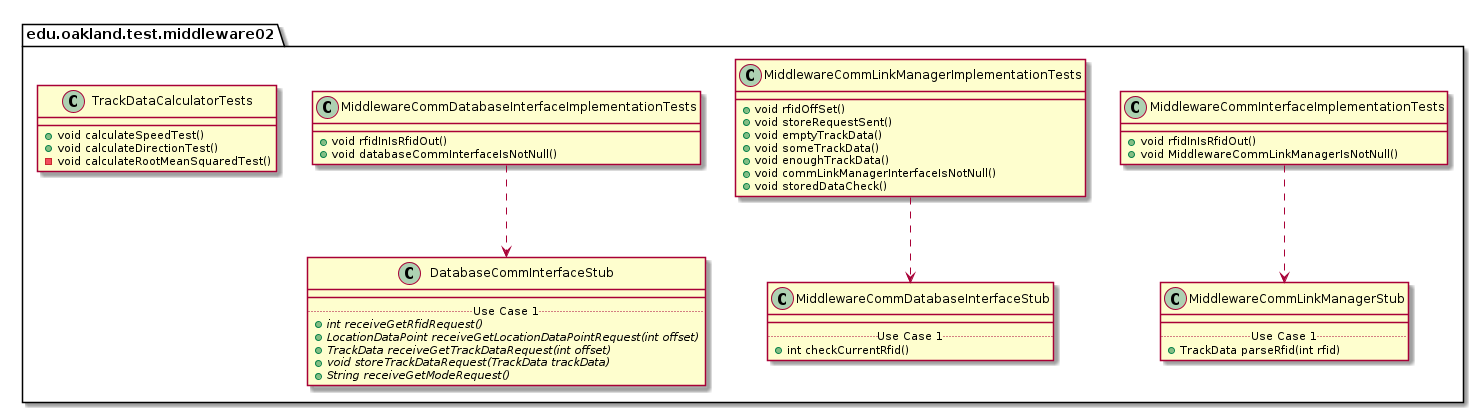

The diagram above was rendered by PlantUML. Its source (embedded in the PNG):
@startuml Middleware02TestPackage_InternalDependencies

package edu.oakland.test.middleware02 {
    
}


package edu.oakland.test.middleware02 {
    class MiddlewareCommInterfaceImplementationTests {
        + void rfidInIsRfidOut()
        + void MiddlewareCommLinkManagerIsNotNull()
    }
}



package edu.oakland.test.middleware02 {
    class MiddlewareCommLinkManagerStub {
        __
        .. Use Case 1 ..
        + TrackData parseRfid(int rfid)
    }
}

MiddlewareCommInterfaceImplementationTests ..> MiddlewareCommLinkManagerStub

package edu.oakland.test.middleware02 {
    class MiddlewareCommLinkManagerImplementationTests {
        + void rfidOffSet()
        + void storeRequestSent()
        + void emptyTrackData()
        + void someTrackData()
        + void enoughTrackData()
        + void commLinkManagerInterfaceIsNotNull()
        + void storedDataCheck()
    }
}



package edu.oakland.test.middleware02 {
    class MiddlewareCommDatabaseInterfaceStub {
        __
        .. Use Case 1 ..
        + int checkCurrentRfid()
    }
}

MiddlewareCommLinkManagerImplementationTests ..> MiddlewareCommDatabaseInterfaceStub

package edu.oakland.test.middleware02 {
    class MiddlewareCommDatabaseInterfaceImplementationTests {
        + void rfidInIsRfidOut()
        + void databaseCommInterfaceIsNotNull()
    }
}



package edu.oakland.test.middleware02 {
    class DatabaseCommInterfaceStub {
        __
        .. Use Case 1 ..
        {abstract} + int receiveGetRfidRequest()
        {abstract} + LocationDataPoint receiveGetLocationDataPointRequest(int offset)
        {abstract} + TrackData receiveGetTrackDataRequest(int offset)
        {abstract} + void storeTrackDataRequest(TrackData trackData)
        {abstract} + String receiveGetModeRequest()
    }
}

MiddlewareCommDatabaseInterfaceImplementationTests ..> DatabaseCommInterfaceStub

package edu.oakland.test.middleware02 {
    class TrackDataCalculatorTests {
      + void calculateSpeedTest()
      + void calculateDirectionTest()
      - void calculateRootMeanSquaredTest()
    }
}


@enduml